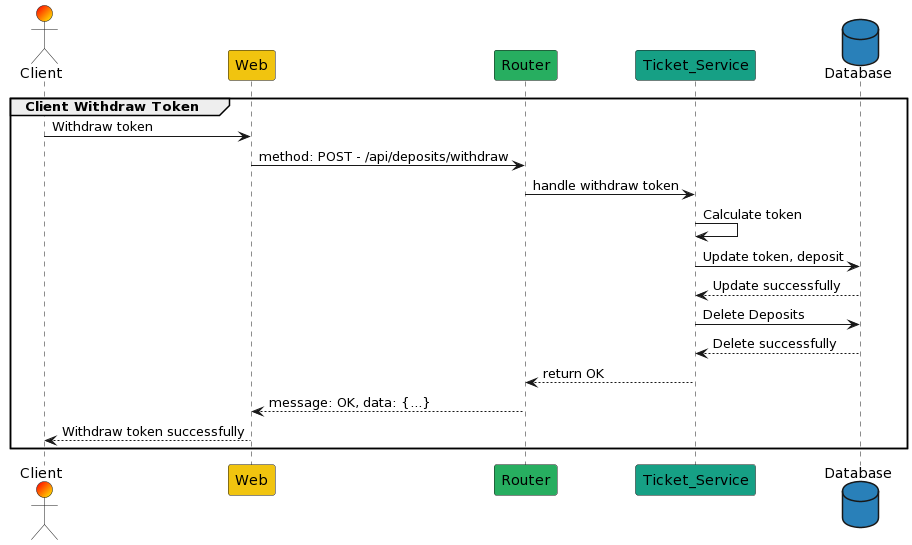

The diagram above was rendered by PlantUML. Its source (embedded in the PNG):
@startuml
actor        Client         as C  #FF0000/FFFF00
participant  Web            as W  #f1c40f
participant  Router         as R  #27ae60
participant  Ticket_Service as S  #16a085
database     Database       as DB #2980b9

group Client Withdraw Token
C   ->  W    :  Withdraw token
W   ->  R    :  method: POST - /api/deposits/withdraw
R   ->  S    :  handle withdraw token
S   ->  S    :  Calculate token
S   ->  DB   :  Update token, deposit
DB  --> S    :  Update successfully
S   ->  DB   :  Delete Deposits
DB  --> S    :  Delete successfully
S   --> R    :  return OK
R   --> W    :  message: OK, data: {...}
W   --> C    :  Withdraw token successfully
end
@enduml